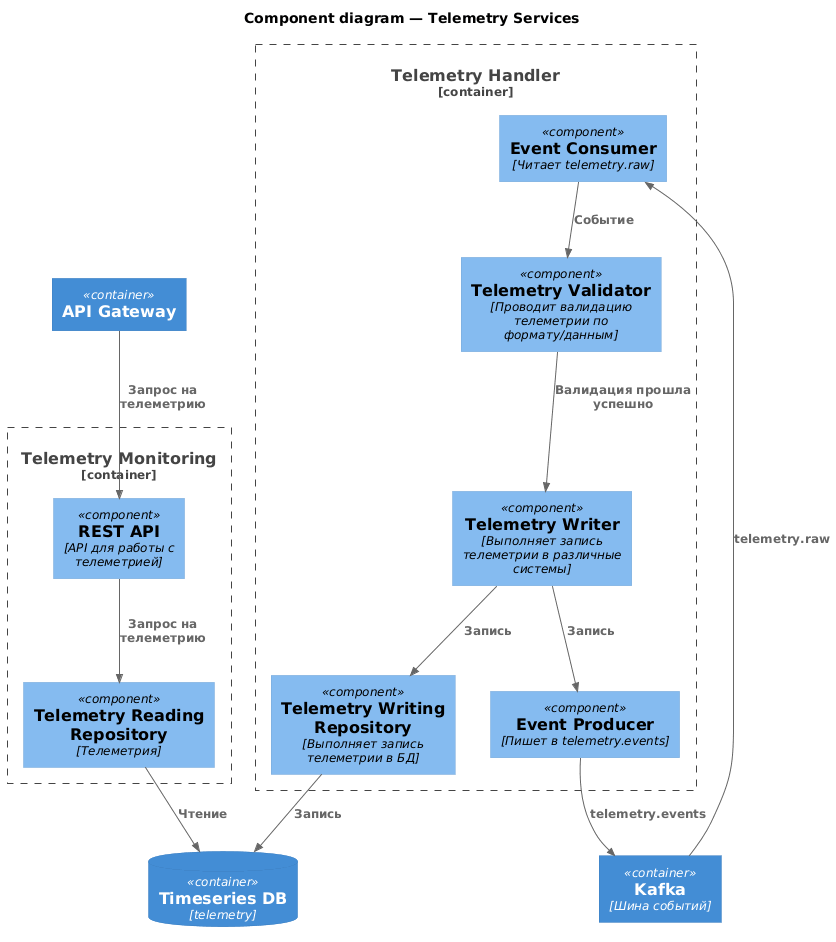

The diagram above was rendered by PlantUML. Its source (embedded in the PNG):
@startuml
!includeurl https://raw.githubusercontent.com/plantuml-stdlib/C4-PlantUML/master/C4_Component.puml

title Component diagram — Telemetry Services

ContainerDb(telemetryDb, "Timeseries DB", "telemetry")
Container(broker, "Kafka", "Шина событий")
Container(apiGw, "API Gateway")

Container_Boundary(telemetryHandler, "Telemetry Handler") {
    Component(eventConsumer, "Event Consumer", "Читает telemetry.raw")
    Component(telemetryValidator, "Telemetry Validator", "Проводит валидацию телеметрии по формату/данным")
    Component(telemetryWriter, "Telemetry Writer", "Выполняет запись телеметрии в различные системы")
    Component(telemetryWritingRepo, "Telemetry Writing Repository", "Выполняет запись телеметрии в БД")
    Component(eventProducer, "Event Producer", "Пишет в telemetry.events")
}

Container_Boundary(telemetryMonitoring, "Telemetry Monitoring") {
    Component(telemetryMonitoringApi, "REST API", "API для работы с телеметрией")
    Component(telemetryReadingRepo, "Telemetry Reading Repository", "Телеметрия")
}

' Работа с БД
Rel(telemetryReadingRepo, telemetryDb, "Чтение")
Rel(telemetryWritingRepo, telemetryDb, "Запись")

' Запрос на информацию по телеметрии
Rel(apiGw, telemetryMonitoringApi, "Запрос на телеметрию")
Rel(telemetryMonitoringApi, telemetryReadingRepo, "Запрос на телеметрию")

' Чтение и запись телеметриии
Rel(broker, eventConsumer, "telemetry.raw")
Rel(eventConsumer, telemetryValidator, "Событие")
Rel(telemetryValidator, telemetryWriter, "Валидация прошла успешно")
Rel(telemetryWriter, telemetryWritingRepo, "Запись")
Rel(telemetryWriter, eventProducer, "Запись")
Rel(eventProducer, broker, "telemetry.events")

@enduml